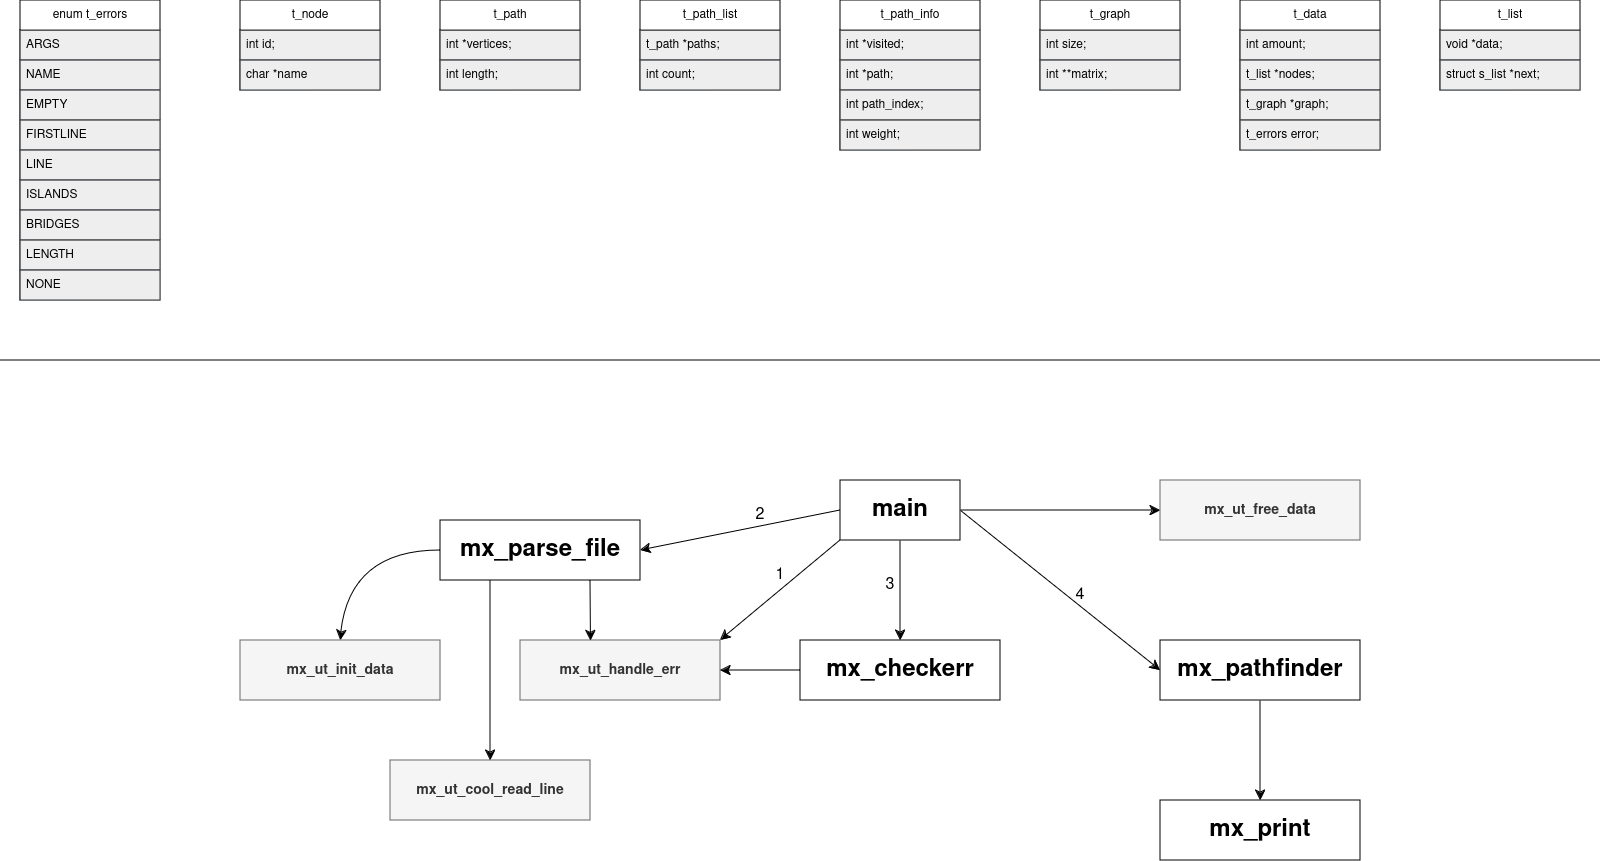

The diagram above was exported from draw.io. Its source (the exported page's mxGraphModel, read from the mxfile embedded in the PNG):
<mxGraphModel dx="3115" dy="1325" grid="1" gridSize="10" guides="1" tooltips="1" connect="1" arrows="1" fold="1" page="1" pageScale="1" pageWidth="850" pageHeight="1100" math="0" shadow="0">
  <root>
    <mxCell id="0" />
    <mxCell id="1" parent="0" />
    <mxCell id="48umGveJjrIvxd4dXCdh-1" value="t_node" style="swimlane;fontStyle=0;childLayout=stackLayout;horizontal=1;startSize=30;horizontalStack=0;resizeParent=1;resizeParentMax=0;resizeLast=0;collapsible=1;marginBottom=0;whiteSpace=wrap;html=1;" vertex="1" parent="1">
      <mxGeometry x="-560" y="40" width="140" height="90" as="geometry" />
    </mxCell>
    <mxCell id="48umGveJjrIvxd4dXCdh-2" value="int id;" style="text;strokeColor=#36393d;fillColor=#eeeeee;align=left;verticalAlign=middle;spacingLeft=4;spacingRight=4;overflow=hidden;points=[[0,0.5],[1,0.5]];portConstraint=eastwest;rotatable=0;whiteSpace=wrap;html=1;" vertex="1" parent="48umGveJjrIvxd4dXCdh-1">
      <mxGeometry y="30" width="140" height="30" as="geometry" />
    </mxCell>
    <mxCell id="48umGveJjrIvxd4dXCdh-3" value="char *name" style="text;strokeColor=#36393d;fillColor=#eeeeee;align=left;verticalAlign=middle;spacingLeft=4;spacingRight=4;overflow=hidden;points=[[0,0.5],[1,0.5]];portConstraint=eastwest;rotatable=0;whiteSpace=wrap;html=1;" vertex="1" parent="48umGveJjrIvxd4dXCdh-1">
      <mxGeometry y="60" width="140" height="30" as="geometry" />
    </mxCell>
    <mxCell id="48umGveJjrIvxd4dXCdh-5" value="t_path" style="swimlane;fontStyle=0;childLayout=stackLayout;horizontal=1;startSize=30;horizontalStack=0;resizeParent=1;resizeParentMax=0;resizeLast=0;collapsible=1;marginBottom=0;whiteSpace=wrap;html=1;" vertex="1" parent="1">
      <mxGeometry x="-360" y="40" width="140" height="90" as="geometry" />
    </mxCell>
    <mxCell id="48umGveJjrIvxd4dXCdh-6" value="int *vertices;" style="text;strokeColor=#36393d;fillColor=#eeeeee;align=left;verticalAlign=middle;spacingLeft=4;spacingRight=4;overflow=hidden;points=[[0,0.5],[1,0.5]];portConstraint=eastwest;rotatable=0;whiteSpace=wrap;html=1;" vertex="1" parent="48umGveJjrIvxd4dXCdh-5">
      <mxGeometry y="30" width="140" height="30" as="geometry" />
    </mxCell>
    <mxCell id="48umGveJjrIvxd4dXCdh-7" value="int length;" style="text;strokeColor=#36393d;fillColor=#eeeeee;align=left;verticalAlign=middle;spacingLeft=4;spacingRight=4;overflow=hidden;points=[[0,0.5],[1,0.5]];portConstraint=eastwest;rotatable=0;whiteSpace=wrap;html=1;" vertex="1" parent="48umGveJjrIvxd4dXCdh-5">
      <mxGeometry y="60" width="140" height="30" as="geometry" />
    </mxCell>
    <mxCell id="48umGveJjrIvxd4dXCdh-8" value="t_path_list" style="swimlane;fontStyle=0;childLayout=stackLayout;horizontal=1;startSize=30;horizontalStack=0;resizeParent=1;resizeParentMax=0;resizeLast=0;collapsible=1;marginBottom=0;whiteSpace=wrap;html=1;" vertex="1" parent="1">
      <mxGeometry x="-160" y="40" width="140" height="90" as="geometry" />
    </mxCell>
    <mxCell id="48umGveJjrIvxd4dXCdh-9" value="t_path *paths;" style="text;strokeColor=#36393d;fillColor=#eeeeee;align=left;verticalAlign=middle;spacingLeft=4;spacingRight=4;overflow=hidden;points=[[0,0.5],[1,0.5]];portConstraint=eastwest;rotatable=0;whiteSpace=wrap;html=1;" vertex="1" parent="48umGveJjrIvxd4dXCdh-8">
      <mxGeometry y="30" width="140" height="30" as="geometry" />
    </mxCell>
    <mxCell id="48umGveJjrIvxd4dXCdh-10" value="int count;" style="text;strokeColor=#36393d;fillColor=#eeeeee;align=left;verticalAlign=middle;spacingLeft=4;spacingRight=4;overflow=hidden;points=[[0,0.5],[1,0.5]];portConstraint=eastwest;rotatable=0;whiteSpace=wrap;html=1;" vertex="1" parent="48umGveJjrIvxd4dXCdh-8">
      <mxGeometry y="60" width="140" height="30" as="geometry" />
    </mxCell>
    <mxCell id="48umGveJjrIvxd4dXCdh-11" value="t_path_info" style="swimlane;fontStyle=0;childLayout=stackLayout;horizontal=1;startSize=30;horizontalStack=0;resizeParent=1;resizeParentMax=0;resizeLast=0;collapsible=1;marginBottom=0;whiteSpace=wrap;html=1;" vertex="1" parent="1">
      <mxGeometry x="40" y="40" width="140" height="150" as="geometry" />
    </mxCell>
    <mxCell id="48umGveJjrIvxd4dXCdh-12" value="int *visited;" style="text;strokeColor=#36393d;fillColor=#eeeeee;align=left;verticalAlign=middle;spacingLeft=4;spacingRight=4;overflow=hidden;points=[[0,0.5],[1,0.5]];portConstraint=eastwest;rotatable=0;whiteSpace=wrap;html=1;" vertex="1" parent="48umGveJjrIvxd4dXCdh-11">
      <mxGeometry y="30" width="140" height="30" as="geometry" />
    </mxCell>
    <mxCell id="48umGveJjrIvxd4dXCdh-13" value="&lt;div&gt;int *path;&lt;/div&gt;" style="text;strokeColor=#36393d;fillColor=#eeeeee;align=left;verticalAlign=middle;spacingLeft=4;spacingRight=4;overflow=hidden;points=[[0,0.5],[1,0.5]];portConstraint=eastwest;rotatable=0;whiteSpace=wrap;html=1;" vertex="1" parent="48umGveJjrIvxd4dXCdh-11">
      <mxGeometry y="60" width="140" height="30" as="geometry" />
    </mxCell>
    <mxCell id="48umGveJjrIvxd4dXCdh-15" value="int path_index;" style="text;strokeColor=#36393d;fillColor=#eeeeee;align=left;verticalAlign=middle;spacingLeft=4;spacingRight=4;overflow=hidden;points=[[0,0.5],[1,0.5]];portConstraint=eastwest;rotatable=0;whiteSpace=wrap;html=1;" vertex="1" parent="48umGveJjrIvxd4dXCdh-11">
      <mxGeometry y="90" width="140" height="30" as="geometry" />
    </mxCell>
    <mxCell id="48umGveJjrIvxd4dXCdh-14" value="int weight;" style="text;strokeColor=#36393d;fillColor=#eeeeee;align=left;verticalAlign=middle;spacingLeft=4;spacingRight=4;overflow=hidden;points=[[0,0.5],[1,0.5]];portConstraint=eastwest;rotatable=0;whiteSpace=wrap;html=1;" vertex="1" parent="48umGveJjrIvxd4dXCdh-11">
      <mxGeometry y="120" width="140" height="30" as="geometry" />
    </mxCell>
    <mxCell id="48umGveJjrIvxd4dXCdh-16" value="t_graph" style="swimlane;fontStyle=0;childLayout=stackLayout;horizontal=1;startSize=30;horizontalStack=0;resizeParent=1;resizeParentMax=0;resizeLast=0;collapsible=1;marginBottom=0;whiteSpace=wrap;html=1;" vertex="1" parent="1">
      <mxGeometry x="240" y="40" width="140" height="90" as="geometry" />
    </mxCell>
    <mxCell id="48umGveJjrIvxd4dXCdh-17" value="int size;" style="text;strokeColor=#36393d;fillColor=#eeeeee;align=left;verticalAlign=middle;spacingLeft=4;spacingRight=4;overflow=hidden;points=[[0,0.5],[1,0.5]];portConstraint=eastwest;rotatable=0;whiteSpace=wrap;html=1;" vertex="1" parent="48umGveJjrIvxd4dXCdh-16">
      <mxGeometry y="30" width="140" height="30" as="geometry" />
    </mxCell>
    <mxCell id="48umGveJjrIvxd4dXCdh-18" value="int **matrix;" style="text;strokeColor=#36393d;fillColor=#eeeeee;align=left;verticalAlign=middle;spacingLeft=4;spacingRight=4;overflow=hidden;points=[[0,0.5],[1,0.5]];portConstraint=eastwest;rotatable=0;whiteSpace=wrap;html=1;" vertex="1" parent="48umGveJjrIvxd4dXCdh-16">
      <mxGeometry y="60" width="140" height="30" as="geometry" />
    </mxCell>
    <mxCell id="48umGveJjrIvxd4dXCdh-19" value="t_data" style="swimlane;fontStyle=0;childLayout=stackLayout;horizontal=1;startSize=30;horizontalStack=0;resizeParent=1;resizeParentMax=0;resizeLast=0;collapsible=1;marginBottom=0;whiteSpace=wrap;html=1;" vertex="1" parent="1">
      <mxGeometry x="440" y="40" width="140" height="150" as="geometry" />
    </mxCell>
    <mxCell id="48umGveJjrIvxd4dXCdh-20" value="int amount;" style="text;strokeColor=#36393d;fillColor=#eeeeee;align=left;verticalAlign=middle;spacingLeft=4;spacingRight=4;overflow=hidden;points=[[0,0.5],[1,0.5]];portConstraint=eastwest;rotatable=0;whiteSpace=wrap;html=1;" vertex="1" parent="48umGveJjrIvxd4dXCdh-19">
      <mxGeometry y="30" width="140" height="30" as="geometry" />
    </mxCell>
    <mxCell id="48umGveJjrIvxd4dXCdh-21" value="t_list *nodes;" style="text;strokeColor=#36393d;fillColor=#eeeeee;align=left;verticalAlign=middle;spacingLeft=4;spacingRight=4;overflow=hidden;points=[[0,0.5],[1,0.5]];portConstraint=eastwest;rotatable=0;whiteSpace=wrap;html=1;" vertex="1" parent="48umGveJjrIvxd4dXCdh-19">
      <mxGeometry y="60" width="140" height="30" as="geometry" />
    </mxCell>
    <mxCell id="48umGveJjrIvxd4dXCdh-22" value="t_graph *graph;" style="text;strokeColor=#36393d;fillColor=#eeeeee;align=left;verticalAlign=middle;spacingLeft=4;spacingRight=4;overflow=hidden;points=[[0,0.5],[1,0.5]];portConstraint=eastwest;rotatable=0;whiteSpace=wrap;html=1;" vertex="1" parent="48umGveJjrIvxd4dXCdh-19">
      <mxGeometry y="90" width="140" height="30" as="geometry" />
    </mxCell>
    <mxCell id="48umGveJjrIvxd4dXCdh-23" value="t_errors error;" style="text;strokeColor=#36393d;fillColor=#eeeeee;align=left;verticalAlign=middle;spacingLeft=4;spacingRight=4;overflow=hidden;points=[[0,0.5],[1,0.5]];portConstraint=eastwest;rotatable=0;whiteSpace=wrap;html=1;" vertex="1" parent="48umGveJjrIvxd4dXCdh-19">
      <mxGeometry y="120" width="140" height="30" as="geometry" />
    </mxCell>
    <mxCell id="48umGveJjrIvxd4dXCdh-24" value="t_list" style="swimlane;fontStyle=0;childLayout=stackLayout;horizontal=1;startSize=30;horizontalStack=0;resizeParent=1;resizeParentMax=0;resizeLast=0;collapsible=1;marginBottom=0;whiteSpace=wrap;html=1;" vertex="1" parent="1">
      <mxGeometry x="640" y="40" width="140" height="90" as="geometry" />
    </mxCell>
    <mxCell id="48umGveJjrIvxd4dXCdh-25" value="void *data;" style="text;strokeColor=#36393d;fillColor=#eeeeee;align=left;verticalAlign=middle;spacingLeft=4;spacingRight=4;overflow=hidden;points=[[0,0.5],[1,0.5]];portConstraint=eastwest;rotatable=0;whiteSpace=wrap;html=1;" vertex="1" parent="48umGveJjrIvxd4dXCdh-24">
      <mxGeometry y="30" width="140" height="30" as="geometry" />
    </mxCell>
    <mxCell id="48umGveJjrIvxd4dXCdh-26" value="struct s_list *next;" style="text;strokeColor=#36393d;fillColor=#eeeeee;align=left;verticalAlign=middle;spacingLeft=4;spacingRight=4;overflow=hidden;points=[[0,0.5],[1,0.5]];portConstraint=eastwest;rotatable=0;whiteSpace=wrap;html=1;" vertex="1" parent="48umGveJjrIvxd4dXCdh-24">
      <mxGeometry y="60" width="140" height="30" as="geometry" />
    </mxCell>
    <mxCell id="48umGveJjrIvxd4dXCdh-32" value="enum t_errors" style="swimlane;fontStyle=0;childLayout=stackLayout;horizontal=1;startSize=30;horizontalStack=0;resizeParent=1;resizeParentMax=0;resizeLast=0;collapsible=1;marginBottom=0;whiteSpace=wrap;html=1;" vertex="1" parent="1">
      <mxGeometry x="-780" y="40" width="140" height="300" as="geometry" />
    </mxCell>
    <mxCell id="48umGveJjrIvxd4dXCdh-33" value="&lt;div&gt;ARGS&lt;/div&gt;" style="text;strokeColor=#36393d;fillColor=#eeeeee;align=left;verticalAlign=middle;spacingLeft=4;spacingRight=4;overflow=hidden;points=[[0,0.5],[1,0.5]];portConstraint=eastwest;rotatable=0;whiteSpace=wrap;html=1;" vertex="1" parent="48umGveJjrIvxd4dXCdh-32">
      <mxGeometry y="30" width="140" height="30" as="geometry" />
    </mxCell>
    <mxCell id="48umGveJjrIvxd4dXCdh-34" value="NAME" style="text;align=left;verticalAlign=middle;spacingLeft=4;spacingRight=4;overflow=hidden;points=[[0,0.5],[1,0.5]];portConstraint=eastwest;rotatable=0;whiteSpace=wrap;html=1;fillColor=#eeeeee;strokeColor=#36393d;" vertex="1" parent="48umGveJjrIvxd4dXCdh-32">
      <mxGeometry y="60" width="140" height="30" as="geometry" />
    </mxCell>
    <mxCell id="48umGveJjrIvxd4dXCdh-35" value="EMPTY" style="text;strokeColor=#36393d;fillColor=#eeeeee;align=left;verticalAlign=middle;spacingLeft=4;spacingRight=4;overflow=hidden;points=[[0,0.5],[1,0.5]];portConstraint=eastwest;rotatable=0;whiteSpace=wrap;html=1;" vertex="1" parent="48umGveJjrIvxd4dXCdh-32">
      <mxGeometry y="90" width="140" height="30" as="geometry" />
    </mxCell>
    <mxCell id="48umGveJjrIvxd4dXCdh-38" value="FIRSTLINE" style="text;strokeColor=#36393d;fillColor=#eeeeee;align=left;verticalAlign=middle;spacingLeft=4;spacingRight=4;overflow=hidden;points=[[0,0.5],[1,0.5]];portConstraint=eastwest;rotatable=0;whiteSpace=wrap;html=1;" vertex="1" parent="48umGveJjrIvxd4dXCdh-32">
      <mxGeometry y="120" width="140" height="30" as="geometry" />
    </mxCell>
    <mxCell id="48umGveJjrIvxd4dXCdh-37" value="LINE" style="text;strokeColor=#36393d;fillColor=#eeeeee;align=left;verticalAlign=middle;spacingLeft=4;spacingRight=4;overflow=hidden;points=[[0,0.5],[1,0.5]];portConstraint=eastwest;rotatable=0;whiteSpace=wrap;html=1;" vertex="1" parent="48umGveJjrIvxd4dXCdh-32">
      <mxGeometry y="150" width="140" height="30" as="geometry" />
    </mxCell>
    <mxCell id="48umGveJjrIvxd4dXCdh-36" value="ISLANDS" style="text;strokeColor=#36393d;fillColor=#eeeeee;align=left;verticalAlign=middle;spacingLeft=4;spacingRight=4;overflow=hidden;points=[[0,0.5],[1,0.5]];portConstraint=eastwest;rotatable=0;whiteSpace=wrap;html=1;" vertex="1" parent="48umGveJjrIvxd4dXCdh-32">
      <mxGeometry y="180" width="140" height="30" as="geometry" />
    </mxCell>
    <mxCell id="48umGveJjrIvxd4dXCdh-41" value="BRIDGES" style="text;strokeColor=#36393d;fillColor=#eeeeee;align=left;verticalAlign=middle;spacingLeft=4;spacingRight=4;overflow=hidden;points=[[0,0.5],[1,0.5]];portConstraint=eastwest;rotatable=0;whiteSpace=wrap;html=1;" vertex="1" parent="48umGveJjrIvxd4dXCdh-32">
      <mxGeometry y="210" width="140" height="30" as="geometry" />
    </mxCell>
    <mxCell id="48umGveJjrIvxd4dXCdh-40" value="LENGTH" style="text;strokeColor=#36393d;fillColor=#eeeeee;align=left;verticalAlign=middle;spacingLeft=4;spacingRight=4;overflow=hidden;points=[[0,0.5],[1,0.5]];portConstraint=eastwest;rotatable=0;whiteSpace=wrap;html=1;" vertex="1" parent="48umGveJjrIvxd4dXCdh-32">
      <mxGeometry y="240" width="140" height="30" as="geometry" />
    </mxCell>
    <mxCell id="48umGveJjrIvxd4dXCdh-39" value="NONE" style="text;strokeColor=#36393d;fillColor=#eeeeee;align=left;verticalAlign=middle;spacingLeft=4;spacingRight=4;overflow=hidden;points=[[0,0.5],[1,0.5]];portConstraint=eastwest;rotatable=0;whiteSpace=wrap;html=1;" vertex="1" parent="48umGveJjrIvxd4dXCdh-32">
      <mxGeometry y="270" width="140" height="30" as="geometry" />
    </mxCell>
    <mxCell id="48umGveJjrIvxd4dXCdh-42" value="" style="endArrow=none;html=1;rounded=0;fontSize=12;startSize=8;endSize=8;curved=1;" edge="1" parent="1">
      <mxGeometry width="50" height="50" relative="1" as="geometry">
        <mxPoint x="-800" y="400" as="sourcePoint" />
        <mxPoint x="800" y="400" as="targetPoint" />
      </mxGeometry>
    </mxCell>
    <mxCell id="48umGveJjrIvxd4dXCdh-50" style="edgeStyle=none;curved=1;rounded=0;orthogonalLoop=1;jettySize=auto;html=1;exitX=0.5;exitY=1;exitDx=0;exitDy=0;entryX=0.5;entryY=0;entryDx=0;entryDy=0;fontSize=12;startSize=8;endSize=8;" edge="1" parent="1" source="48umGveJjrIvxd4dXCdh-44" target="48umGveJjrIvxd4dXCdh-48">
      <mxGeometry relative="1" as="geometry" />
    </mxCell>
    <mxCell id="48umGveJjrIvxd4dXCdh-51" style="edgeStyle=none;curved=1;rounded=0;orthogonalLoop=1;jettySize=auto;html=1;exitX=0;exitY=0.5;exitDx=0;exitDy=0;entryX=1;entryY=0.5;entryDx=0;entryDy=0;fontSize=12;startSize=8;endSize=8;" edge="1" parent="1" source="48umGveJjrIvxd4dXCdh-44" target="48umGveJjrIvxd4dXCdh-47">
      <mxGeometry relative="1" as="geometry" />
    </mxCell>
    <mxCell id="48umGveJjrIvxd4dXCdh-52" style="edgeStyle=none;curved=1;rounded=0;orthogonalLoop=1;jettySize=auto;html=1;exitX=0;exitY=1;exitDx=0;exitDy=0;entryX=1;entryY=0;entryDx=0;entryDy=0;fontSize=12;startSize=8;endSize=8;" edge="1" parent="1" source="48umGveJjrIvxd4dXCdh-44" target="48umGveJjrIvxd4dXCdh-46">
      <mxGeometry relative="1" as="geometry" />
    </mxCell>
    <mxCell id="48umGveJjrIvxd4dXCdh-54" style="edgeStyle=none;curved=1;rounded=0;orthogonalLoop=1;jettySize=auto;html=1;exitX=1;exitY=0.5;exitDx=0;exitDy=0;entryX=0;entryY=0.5;entryDx=0;entryDy=0;fontSize=12;startSize=8;endSize=8;" edge="1" parent="1" source="48umGveJjrIvxd4dXCdh-44" target="48umGveJjrIvxd4dXCdh-49">
      <mxGeometry relative="1" as="geometry" />
    </mxCell>
    <mxCell id="48umGveJjrIvxd4dXCdh-68" style="edgeStyle=none;curved=1;rounded=0;orthogonalLoop=1;jettySize=auto;html=1;exitX=1;exitY=0.5;exitDx=0;exitDy=0;entryX=0;entryY=0.5;entryDx=0;entryDy=0;fontSize=12;startSize=8;endSize=8;" edge="1" parent="1" source="48umGveJjrIvxd4dXCdh-44" target="48umGveJjrIvxd4dXCdh-64">
      <mxGeometry relative="1" as="geometry" />
    </mxCell>
    <mxCell id="48umGveJjrIvxd4dXCdh-44" value="&lt;h1&gt;main&lt;/h1&gt;" style="rounded=0;whiteSpace=wrap;html=1;" vertex="1" parent="1">
      <mxGeometry x="40" y="520" width="120" height="60" as="geometry" />
    </mxCell>
    <mxCell id="48umGveJjrIvxd4dXCdh-46" value="&lt;h3&gt;mx_ut_handle_err&lt;/h3&gt;" style="rounded=0;whiteSpace=wrap;html=1;fillColor=#f5f5f5;fontColor=#333333;strokeColor=#666666;" vertex="1" parent="1">
      <mxGeometry x="-280" y="680" width="200" height="60" as="geometry" />
    </mxCell>
    <mxCell id="48umGveJjrIvxd4dXCdh-62" style="edgeStyle=none;curved=1;rounded=0;orthogonalLoop=1;jettySize=auto;html=1;exitX=0;exitY=0.5;exitDx=0;exitDy=0;entryX=0.5;entryY=0;entryDx=0;entryDy=0;fontSize=12;startSize=8;endSize=8;" edge="1" parent="1" source="48umGveJjrIvxd4dXCdh-47" target="48umGveJjrIvxd4dXCdh-60">
      <mxGeometry relative="1" as="geometry">
        <Array as="points">
          <mxPoint x="-450" y="590" />
        </Array>
      </mxGeometry>
    </mxCell>
    <mxCell id="48umGveJjrIvxd4dXCdh-47" value="&lt;h1&gt;mx_parse_file&lt;/h1&gt;" style="rounded=0;whiteSpace=wrap;html=1;" vertex="1" parent="1">
      <mxGeometry x="-360" y="560" width="200" height="60" as="geometry" />
    </mxCell>
    <mxCell id="48umGveJjrIvxd4dXCdh-53" style="edgeStyle=none;curved=1;rounded=0;orthogonalLoop=1;jettySize=auto;html=1;exitX=0;exitY=0.5;exitDx=0;exitDy=0;entryX=1;entryY=0.5;entryDx=0;entryDy=0;fontSize=12;startSize=8;endSize=8;" edge="1" parent="1" source="48umGveJjrIvxd4dXCdh-48" target="48umGveJjrIvxd4dXCdh-46">
      <mxGeometry relative="1" as="geometry" />
    </mxCell>
    <mxCell id="48umGveJjrIvxd4dXCdh-48" value="&lt;h1&gt;mx_checkerr&lt;/h1&gt;" style="rounded=0;whiteSpace=wrap;html=1;" vertex="1" parent="1">
      <mxGeometry y="680" width="200" height="60" as="geometry" />
    </mxCell>
    <mxCell id="48umGveJjrIvxd4dXCdh-72" style="edgeStyle=none;curved=1;rounded=0;orthogonalLoop=1;jettySize=auto;html=1;exitX=0.5;exitY=1;exitDx=0;exitDy=0;fontSize=12;startSize=8;endSize=8;" edge="1" parent="1" source="48umGveJjrIvxd4dXCdh-49" target="48umGveJjrIvxd4dXCdh-71">
      <mxGeometry relative="1" as="geometry" />
    </mxCell>
    <mxCell id="48umGveJjrIvxd4dXCdh-49" value="&lt;h1&gt;mx_pathfinder&lt;/h1&gt;" style="rounded=0;whiteSpace=wrap;html=1;" vertex="1" parent="1">
      <mxGeometry x="360" y="680" width="200" height="60" as="geometry" />
    </mxCell>
    <mxCell id="48umGveJjrIvxd4dXCdh-55" value="1" style="text;html=1;align=center;verticalAlign=middle;whiteSpace=wrap;rounded=0;fontSize=16;" vertex="1" parent="1">
      <mxGeometry x="-50" y="600" width="60" height="30" as="geometry" />
    </mxCell>
    <mxCell id="48umGveJjrIvxd4dXCdh-56" value="2" style="text;html=1;align=center;verticalAlign=middle;whiteSpace=wrap;rounded=0;fontSize=16;" vertex="1" parent="1">
      <mxGeometry x="-70" y="540" width="60" height="30" as="geometry" />
    </mxCell>
    <mxCell id="48umGveJjrIvxd4dXCdh-57" value="3" style="text;html=1;align=center;verticalAlign=middle;whiteSpace=wrap;rounded=0;fontSize=16;" vertex="1" parent="1">
      <mxGeometry x="60" y="610" width="60" height="30" as="geometry" />
    </mxCell>
    <mxCell id="48umGveJjrIvxd4dXCdh-58" value="4" style="text;html=1;align=center;verticalAlign=middle;whiteSpace=wrap;rounded=0;fontSize=16;" vertex="1" parent="1">
      <mxGeometry x="250" y="620" width="60" height="30" as="geometry" />
    </mxCell>
    <mxCell id="48umGveJjrIvxd4dXCdh-59" style="edgeStyle=none;curved=1;rounded=0;orthogonalLoop=1;jettySize=auto;html=1;exitX=0.75;exitY=1;exitDx=0;exitDy=0;entryX=0.352;entryY=0.006;entryDx=0;entryDy=0;entryPerimeter=0;fontSize=12;startSize=8;endSize=8;" edge="1" parent="1" source="48umGveJjrIvxd4dXCdh-47" target="48umGveJjrIvxd4dXCdh-46">
      <mxGeometry relative="1" as="geometry" />
    </mxCell>
    <mxCell id="48umGveJjrIvxd4dXCdh-60" value="&lt;h3&gt;mx_ut_init_data&lt;/h3&gt;" style="rounded=0;whiteSpace=wrap;html=1;fillColor=#f5f5f5;fontColor=#333333;strokeColor=#666666;" vertex="1" parent="1">
      <mxGeometry x="-560" y="680" width="200" height="60" as="geometry" />
    </mxCell>
    <mxCell id="48umGveJjrIvxd4dXCdh-64" value="&lt;h3&gt;mx_ut_free_data&lt;/h3&gt;" style="rounded=0;whiteSpace=wrap;html=1;fillColor=#f5f5f5;fontColor=#333333;strokeColor=#666666;" vertex="1" parent="1">
      <mxGeometry x="360" y="520" width="200" height="60" as="geometry" />
    </mxCell>
    <mxCell id="48umGveJjrIvxd4dXCdh-69" value="&lt;h3&gt;mx_ut_cool_read_line&lt;/h3&gt;" style="rounded=0;whiteSpace=wrap;html=1;fillColor=#f5f5f5;fontColor=#333333;strokeColor=#666666;" vertex="1" parent="1">
      <mxGeometry x="-410" y="800" width="200" height="60" as="geometry" />
    </mxCell>
    <mxCell id="48umGveJjrIvxd4dXCdh-70" style="edgeStyle=none;curved=1;rounded=0;orthogonalLoop=1;jettySize=auto;html=1;exitX=0.25;exitY=1;exitDx=0;exitDy=0;entryX=0.5;entryY=0;entryDx=0;entryDy=0;fontSize=12;startSize=8;endSize=8;" edge="1" parent="1" source="48umGveJjrIvxd4dXCdh-47" target="48umGveJjrIvxd4dXCdh-69">
      <mxGeometry relative="1" as="geometry" />
    </mxCell>
    <mxCell id="48umGveJjrIvxd4dXCdh-71" value="&lt;h1&gt;mx_print&lt;/h1&gt;" style="rounded=0;whiteSpace=wrap;html=1;" vertex="1" parent="1">
      <mxGeometry x="360" y="840" width="200" height="60" as="geometry" />
    </mxCell>
  </root>
</mxGraphModel>